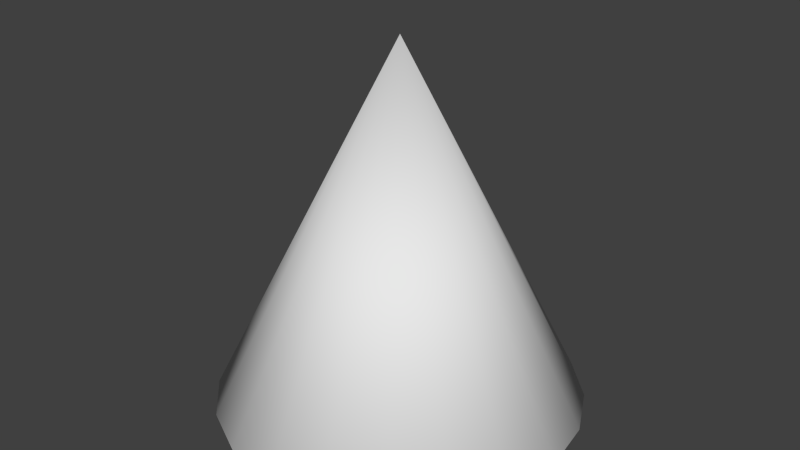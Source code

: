 # Source: cone_filled.blend  (saved by Blender 2.66.0; exported with 4.5.12 LTS)
import bpy
from mathutils import Matrix  # noqa: F401  (used for matrix-valued properties, if any)

bpy.ops.wm.read_factory_settings(use_empty=True)
scene = bpy.context.scene
scene.name = 'Scene'

# ---- collections
col_collection_5 = bpy.data.collections.new('Collection 5'); scene.collection.children.link(col_collection_5)

# ---- world
world_world = bpy.data.worlds.new('World'); scene.world = world_world
world_world.color = (0.05088, 0.05088, 0.05088)
world_world.use_sun_shadow = False
world_world.sun_shadow_jitter_overblur = 0.0
world_world.cycles.sampling_method = 'MANUAL'
world_world.cycles.sample_map_resolution = 256

# ---- meshes
me_cone_001 = bpy.data.meshes.new('Cone.001')
me_cone_001.from_pydata([(0.0, 1.0, -0.5), (0.309, 0.9511, -0.5), (0.5878, 0.809, -0.5), (0.809, 0.5878, -0.5), (0.9511, 0.309, -0.5), (1.0, -4.371e-08, -0.5), (0.9511, -0.309, -0.5), (0.809, -0.5878, -0.5), (0.0, 0.0, 0.5), (0.5878, -0.809, -0.5), (0.309, -0.9511, -0.5), (-3.258e-07, -1.0, -0.5), (-0.309, -0.9511, -0.5), (-0.5878, -0.809, -0.5), (-0.809, -0.5878, -0.5), (-0.9511, -0.309, -0.5), (-1.0, 9.656e-07, -0.5), (-0.9511, 0.309, -0.5), (-0.809, 0.5878, -0.5), (-0.5878, 0.809, -0.5), (-0.309, 0.9511, -0.5)], [], [(19, 8, 20), (0, 8, 1), (20, 8, 0), (1, 8, 2), (18, 8, 19), (17, 8, 18), (16, 8, 17), (15, 8, 16), (14, 8, 15), (13, 8, 14), (12, 8, 13), (11, 8, 12), (10, 8, 11), (9, 8, 10), (7, 8, 9), (6, 8, 7), (5, 8, 6), (4, 8, 5), (3, 8, 4), (2, 8, 3), (20, 0, 1, 2, 3, 4, 5, 6, 7, 9, 10, 11, 12, 13, 14, 15, 16, 17, 18, 19)])
me_cone_001.polygons.foreach_set('use_smooth', [True] * 21)
_uv = me_cone_001.uv_layers.new(name='UVMap')
_uv.uv.foreach_set('vector', [0.6365, 0.5374, 0.6098, 0.9263, 0.5717, 0.5621, 0.9116, 0.5044, 0.5717, 0.3684, 0.9531, 0.4487, 0.8535, 0.5373, 0.5717, 0.3684, 0.9116, 0.5044, 0.9531, 0.4487, 0.5717, 0.3684, 0.9739, 0.3758, 0.7124, 0.5373, 0.6098, 0.9263, 0.6365, 0.5374, 0.7918, 0.5618, 0.6098, 0.9263, 0.7124, 0.5373, 0.867, 0.6086, 0.6098, 0.9263, 0.7918, 0.5618, 0.9306, 0.673, 0.6098, 0.9263, 0.867, 0.6086, 0.9765, 0.7488, 0.6098, 0.9263, 0.9306, 0.673, 1.0, 0.8285, 0.6098, 0.9263, 0.9765, 0.7488, 0.999, 0.9043, 0.6098, 0.9263, 1.0, 0.8285, 0.9734, 0.9689, 0.6098, 0.9263, 0.999, 0.9043, 0.6299, 0.006965, 0.5717, 0.3684, 0.5717, 0.03989, 0.6989, 0.0, 0.5717, 0.3684, 0.6299, 0.006965, 0.7722, 0.01967, 0.5717, 0.3684, 0.6989, 0.0, 0.8424, 0.06406, 0.5717, 0.3684, 0.7722, 0.01967, 0.9028, 0.1288, 0.5717, 0.3684, 0.8424, 0.06406, 0.9475, 0.2076, 0.5717, 0.3684, 0.9028, 0.1288, 0.972, 0.2927, 0.5717, 0.3684, 0.9475, 0.2076, 0.9739, 0.3758, 0.5717, 0.3684, 0.972, 0.2927, 0.1545, 0.5437, 0.0812, 0.4905, 0.02798, 0.4172, 0.0, 0.3311, 1.725e-08, 0.2406, 0.02798, 0.1545, 0.0812, 0.0812, 0.1545, 0.02798, 0.2406, 0.0, 0.3311, 0.0, 0.4172, 0.02798, 0.4905, 0.0812, 0.5437, 0.1545, 0.5717, 0.2406, 0.5717, 0.3311, 0.5437, 0.4172, 0.4905, 0.4905, 0.4172, 0.5437, 0.3311, 0.5717, 0.2406, 0.5717])
me_cone_001.use_remesh_preserve_volume = False
me_cone_001.use_remesh_preserve_attributes = False
me_cone_001.use_mirror_vertex_groups = False
me_cone_001.update()

# ---- objects
ob_cone = bpy.data.objects.new('Cone', me_cone_001)

# ---- transforms, parenting, visibility, modifiers, constraints
ob_cone.location = (0.0, 0.0, 0.0)
ob_cone.scale = (1.0, 1.0, 2.0)
ob_cone.lineart.crease_threshold = 0.0

# ---- collection membership
col_collection_5.objects.link(ob_cone)

# ---- scene / render settings (as saved in the file)
scene.frame_start = 1; scene.frame_end = 250; scene.frame_set(1)
scene.render.engine = 'BLENDER_EEVEE_NEXT'
scene.render.image_settings.color_mode = 'RGB'
scene.render.image_settings.compression = 90
scene.render.resolution_percentage = 50
scene.render.dither_intensity = 0.0
scene.render.bake_margin = 2
scene.cycles.use_denoising = False
scene.cycles.samples = 10
scene.cycles.sampling_pattern = 'TABULATED_SOBOL'
scene.cycles.light_sampling_threshold = 0.0
scene.cycles.use_adaptive_sampling = False
scene.cycles.use_light_tree = False
scene.cycles.blur_glossy = 0.0
scene.cycles.volume_bounces = 1
scene.cycles.pixel_filter_type = 'GAUSSIAN'
scene.cycles.sample_clamp_indirect = 0.0
scene.view_settings.view_transform = 'Standard'
bpy.context.view_layer.update()

# ---- added for rendering (the .blend has no active camera and no usable light): camera, sun
cam_auto = bpy.data.cameras.new('AutoCamera')
cam_auto.lens = 50.0
cam_auto.sensor_width = 36.0
cam_auto.clip_end = 1000.0
ob_auto_camera = bpy.data.objects.new('AutoCamera', cam_auto)
scene.collection.objects.link(ob_auto_camera)
ob_auto_camera.location = (3.20507, -3.84609, 2.56406)
ob_auto_camera.rotation_euler = (1.09748, -7.21219e-08, 0.694738)
scene.camera = ob_auto_camera
light_auto_sun = bpy.data.lights.new('AutoSun', 'SUN')
light_auto_sun.energy = 3.0
light_auto_sun.angle = 0.0523599
ob_auto_sun = bpy.data.objects.new('AutoSun', light_auto_sun)
scene.collection.objects.link(ob_auto_sun)
ob_auto_sun.rotation_euler = (0.872665, 0.174533, 0.523599)
bpy.context.view_layer.update()
